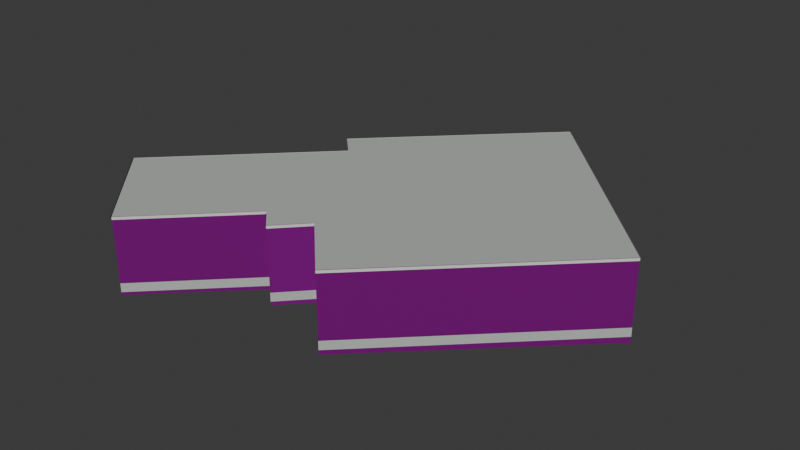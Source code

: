 # Source: osm-way-49773526.blend  (saved by Blender 5.2.45; exported with 4.5.12 LTS)
import bpy
from mathutils import Matrix  # noqa: F401  (used for matrix-valued properties, if any)

bpy.ops.wm.read_factory_settings(use_empty=True)
scene = bpy.context.scene
scene.name = 'Scene'

# ---- collections
col_collection = bpy.data.collections.new('Collection'); scene.collection.children.link(col_collection)

# ---- images (referenced by path relative to the original .blend; pixels are not part of the script)
import os
ASSET_DIR = os.environ.get("B2B_ASSET_DIR", "")  # directory of the original .blend (textures are referenced by path, not embedded)
HERE = os.path.dirname(os.path.abspath(__file__))  # packed textures are extracted next to this script under _unpacked/

def load_image(name, relpath, width, height, colorspace="sRGB"):
    """Load a texture the original file referenced (path relative to the .blend, or extracted next to this script)."""
    p = next((c for c in (os.path.join(HERE, relpath), os.path.join(ASSET_DIR, relpath)) if relpath and os.path.exists(c)), "")
    if p:
        img = bpy.data.images.load(p, check_existing=True)
        img.name = name
    else:  # same state as the original file: an image datablock whose file is absent (Cycles renders it pink)
        img = bpy.data.images.new(name, width, height)
        img.source = "FILE"
        img.filepath = "//" + (relpath or name)
    img.colorspace_settings.name = colorspace
    return img
img_plaster001_1k_jpg_color_jpg = load_image('Plaster001_1K-JPG_Color.jpg', 'Plaster001_1K-JPG_Color.jpg', 1024, 1024, 'sRGB')
img_plaster001_1k_jpg_normalgl_jpg = load_image('Plaster001_1K-JPG_NormalGL.jpg', 'Plaster001_1K-JPG_NormalGL.jpg', 1024, 1024, 'Non-Color')
img_plaster001_1k_jpg_roughness_jpg = load_image('Plaster001_1K-JPG_Roughness.jpg', 'Plaster001_1K-JPG_Roughness.jpg', 1024, 1024, 'Non-Color')
img_concrete034_1k_jpg_color_jpg = load_image('Concrete034_1K-JPG_Color.jpg', 'Concrete034_1K-JPG_Color.jpg', 1024, 1024, 'sRGB')
img_concrete034_1k_jpg_normalgl_jpg = load_image('Concrete034_1K-JPG_NormalGL.jpg', 'Concrete034_1K-JPG_NormalGL.jpg', 1024, 1024, 'Non-Color')
img_concrete034_1k_jpg_roughness_jpg = load_image('Concrete034_1K-JPG_Roughness.jpg', 'Concrete034_1K-JPG_Roughness.jpg', 1024, 1024, 'Non-Color')

# ---- materials (node trees are filled in below, after node groups)
mat_reality_aged_pale_plaster = bpy.data.materials.new('reality aged pale plaster')
mat_reality_concrete_plinth = bpy.data.materials.new('reality concrete plinth')
mat_reality_pale_aluminum_sill = bpy.data.materials.new('reality pale aluminum sill')
mat_reality_flat_weathered_roof = bpy.data.materials.new('reality flat weathered roof')
mat_building_foundation = bpy.data.materials.new('building foundation')

# ---- material node trees
mat_reality_aged_pale_plaster.use_nodes = True; mat_reality_aged_pale_plaster.node_tree.nodes.clear()
_N = mat_reality_aged_pale_plaster.node_tree.nodes; _L = mat_reality_aged_pale_plaster.node_tree.links
n0 = _N.new('ShaderNodeBsdfPrincipled'); n0.name = 'Principled BSDF'; n0.location = (-200, 100)
n0.inputs[10].default_value = 0.005
n1 = _N.new('ShaderNodeOutputMaterial'); n1.name = 'Material Output'; n1.location = (200, 100)
n2 = _N.new('ShaderNodeTexImage'); n2.name = 'Image Texture'; n2.location = (0, 0)
n2.image = img_plaster001_1k_jpg_color_jpg
n3 = _N.new('ShaderNodeTexCoord'); n3.name = 'Texture Coordinate'; n3.location = (0, 0)
n4 = _N.new('ShaderNodeMapping'); n4.name = 'Source physical UV scale'; n4.location = (0, 0)
n4.inputs[3].default_value = (3.0, 3.0, 1.0)
n5 = _N.new('ShaderNodeTexImage'); n5.name = 'Image Texture.001'; n5.location = (0, 0)
n5.image = img_plaster001_1k_jpg_normalgl_jpg
n6 = _N.new('ShaderNodeNormalMap'); n6.name = 'Normal Map'; n6.location = (0, 0)
n6.width = 160
n7 = _N.new('ShaderNodeTexImage'); n7.name = 'Image Texture.002'; n7.location = (0, 0)
n7.image = img_plaster001_1k_jpg_roughness_jpg
_L.new(n0.outputs[0], n1.inputs[0])
_L.new(n3.outputs[2], n4.inputs[0])
_L.new(n4.outputs[0], n2.inputs[0])
_L.new(n2.outputs[0], n0.inputs[0])
_L.new(n4.outputs[0], n5.inputs[0])
_L.new(n5.outputs[0], n6.inputs[1])
_L.new(n6.outputs[0], n0.inputs[5])
_L.new(n4.outputs[0], n7.inputs[0])
_L.new(n7.outputs[0], n0.inputs[2])
n1.is_active_output = True
mat_reality_concrete_plinth.use_nodes = True; mat_reality_concrete_plinth.node_tree.nodes.clear()
_N = mat_reality_concrete_plinth.node_tree.nodes; _L = mat_reality_concrete_plinth.node_tree.links
n0 = _N.new('ShaderNodeBsdfPrincipled'); n0.name = 'Principled BSDF'; n0.location = (-200, 100)
n0.inputs[0].default_value = (0.4549, 0.4941, 0.4549, 1.0)
n0.inputs[2].default_value = 0.83
n0.inputs[10].default_value = 0.005
n1 = _N.new('ShaderNodeOutputMaterial'); n1.name = 'Material Output'; n1.location = (200, 100)
_L.new(n0.outputs[0], n1.inputs[0])
n1.is_active_output = True
mat_reality_pale_aluminum_sill.use_nodes = True; mat_reality_pale_aluminum_sill.node_tree.nodes.clear()
_N = mat_reality_pale_aluminum_sill.node_tree.nodes; _L = mat_reality_pale_aluminum_sill.node_tree.links
n0 = _N.new('ShaderNodeBsdfPrincipled'); n0.name = 'Principled BSDF'; n0.location = (-200, 100)
n0.inputs[0].default_value = (0.6941, 0.7059, 0.6627, 1.0)
n0.inputs[2].default_value = 0.83
n0.inputs[10].default_value = 0.005
n1 = _N.new('ShaderNodeOutputMaterial'); n1.name = 'Material Output'; n1.location = (200, 100)
_L.new(n0.outputs[0], n1.inputs[0])
n1.is_active_output = True
mat_reality_flat_weathered_roof.use_nodes = True; mat_reality_flat_weathered_roof.node_tree.nodes.clear()
_N = mat_reality_flat_weathered_roof.node_tree.nodes; _L = mat_reality_flat_weathered_roof.node_tree.links
n0 = _N.new('ShaderNodeBsdfPrincipled'); n0.name = 'Principled BSDF'; n0.location = (-200, 100)
n0.inputs[0].default_value = (0.451, 0.4745, 0.4549, 1.0)
n0.inputs[2].default_value = 0.83
n0.inputs[10].default_value = 0.005
n1 = _N.new('ShaderNodeOutputMaterial'); n1.name = 'Material Output'; n1.location = (200, 100)
_L.new(n0.outputs[0], n1.inputs[0])
n1.is_active_output = True
mat_building_foundation.use_nodes = True; mat_building_foundation.node_tree.nodes.clear()
_N = mat_building_foundation.node_tree.nodes; _L = mat_building_foundation.node_tree.links
n0 = _N.new('ShaderNodeBsdfPrincipled'); n0.name = 'Principled BSDF'; n0.location = (-200, 100)
n0.inputs[10].default_value = 0.005
n1 = _N.new('ShaderNodeOutputMaterial'); n1.name = 'Material Output'; n1.location = (200, 100)
n2 = _N.new('ShaderNodeTexImage'); n2.name = 'Image Texture'; n2.location = (0, 0)
n2.image = img_concrete034_1k_jpg_color_jpg
n3 = _N.new('ShaderNodeTexCoord'); n3.name = 'Texture Coordinate'; n3.location = (0, 0)
n4 = _N.new('ShaderNodeMapping'); n4.name = 'Source physical UV scale'; n4.location = (0, 0)
n4.inputs[3].default_value = (3.636, 7.273, 1.0)
n5 = _N.new('ShaderNodeTexImage'); n5.name = 'Image Texture.001'; n5.location = (0, 0)
n5.image = img_concrete034_1k_jpg_normalgl_jpg
n6 = _N.new('ShaderNodeNormalMap'); n6.name = 'Normal Map'; n6.location = (0, 0)
n6.width = 160
n7 = _N.new('ShaderNodeTexImage'); n7.name = 'Image Texture.002'; n7.location = (0, 0)
n7.image = img_concrete034_1k_jpg_roughness_jpg
_L.new(n0.outputs[0], n1.inputs[0])
_L.new(n3.outputs[2], n4.inputs[0])
_L.new(n4.outputs[0], n2.inputs[0])
_L.new(n2.outputs[0], n0.inputs[0])
_L.new(n4.outputs[0], n5.inputs[0])
_L.new(n5.outputs[0], n6.inputs[1])
_L.new(n6.outputs[0], n0.inputs[5])
_L.new(n4.outputs[0], n7.inputs[0])
_L.new(n7.outputs[0], n0.inputs[2])
n1.is_active_output = True

# ---- world
world_world = bpy.data.worlds.new('World'); scene.world = world_world
world_world.use_nodes = True; world_world.node_tree.nodes.clear()
_N = world_world.node_tree.nodes; _L = world_world.node_tree.links
n0 = _N.new('ShaderNodeOutputWorld'); n0.name = 'World Output'; n0.location = (200, 100)
n1 = _N.new('ShaderNodeBackground'); n1.name = 'Background'; n1.location = (-200, 100)
n1.inputs[0].default_value = (0.05088, 0.05088, 0.05088, 1.0)
_L.new(n1.outputs[0], n0.inputs[0])
n0.is_active_output = True
world_world.color = (0.05088, 0.05088, 0.05088)
world_world.sun_shadow_jitter_overblur = 0.0

# ---- meshes
me_reality_49773526_near_reality_aged_pale_plaster = bpy.data.meshes.new('reality 49773526 near reality aged pale plaster')
me_reality_49773526_near_reality_aged_pale_plaster.from_pydata([(0.171, -2.647, 0.0), (-0.949, -3.837, 0.0), (-0.949, -3.837, 3.0), (0.171, -2.647, 3.0), (-0.949, -3.837, 0.0), (-1.729, -3.047, 0.0), (-1.729, -3.047, 3.0), (-0.949, -3.837, 3.0), (-1.729, -3.047, 0.0), (-5.499, -6.777, 0.0), (-5.499, -6.777, 3.0), (-1.729, -3.047, 3.0), (-5.499, -6.777, 0.0), (-8.919, -3.137, 0.0), (-8.919, -3.137, 3.0), (-5.499, -6.777, 3.0), (-8.919, -3.137, 0.0), (-3.079, 2.653, 0.0), (-3.079, 2.653, 3.0), (-8.919, -3.137, 3.0), (-3.079, 2.653, 0.0), (-3.919, 3.513, 0.0), (-3.919, 3.513, 3.0), (-3.079, 2.653, 3.0), (-3.919, 3.513, 0.0), (-2.409, 5.003, 0.0), (-2.409, 5.003, 3.0), (-3.919, 3.513, 3.0), (-2.409, 5.003, 0.0), (2.521, 9.833, 0.0), (2.521, 9.833, 3.0), (-2.409, 5.003, 3.0), (2.521, 9.833, 0.0), (9.881, 2.253, 0.0), (9.881, 2.253, 3.0), (2.521, 9.833, 3.0), (9.881, 2.253, 0.0), (2.451, -4.987, 0.0), (2.451, -4.987, 3.0), (9.881, 2.253, 3.0), (2.451, -4.987, 0.0), (0.171, -2.647, 0.0), (0.171, -2.647, 3.0), (2.451, -4.987, 3.0)], [], [(0, 2, 1), (0, 3, 2), (4, 6, 5), (4, 7, 6), (8, 10, 9), (8, 11, 10), (12, 14, 13), (12, 15, 14), (16, 18, 17), (16, 19, 18), (20, 22, 21), (20, 23, 22), (24, 26, 25), (24, 27, 26), (28, 30, 29), (28, 31, 30), (32, 34, 33), (32, 35, 34), (36, 38, 37), (36, 39, 38), (40, 42, 41), (40, 43, 42)])
_uv = me_reality_49773526_near_reality_aged_pale_plaster.uv_layers.new(name='Runtime source UV')
_uv.uv.foreach_set('vector', [0.0, 0.0, 0.5447, 1.0, 0.5447, 0.0, 0.0, 0.0, 0.0, 1.0, 0.5447, 1.0, 0.0, 0.0, 0.3701, 1.0, 0.3701, 0.0, 0.0, 0.0, 0.0, 1.0, 0.3701, 1.0, 0.0, 0.0, 1.768, 1.0, 1.768, 0.0, 0.0, 0.0, 0.0, 1.0, 1.768, 1.0, 0.0, 0.0, 1.665, 1.0, 1.665, 0.0, 0.0, 0.0, 0.0, 1.0, 1.665, 1.0, 0.0, 0.0, 2.741, 1.0, 2.741, 0.0, 0.0, 0.0, 0.0, 1.0, 2.741, 1.0, 0.0, 0.0, 0.4007, 1.0, 0.4007, 0.0, 0.0, 0.0, 0.0, 1.0, 0.4007, 1.0, 0.0, 0.0, 0.7071, 1.0, 0.7071, 0.0, 0.0, 0.0, 0.0, 1.0, 0.7071, 1.0, 0.0, 0.0, 2.301, 1.0, 2.301, 0.0, 0.0, 0.0, 0.0, 1.0, 2.301, 1.0, 0.0, 0.0, 3.522, 1.0, 3.522, 0.0, 0.0, 0.0, 0.0, 1.0, 3.522, 1.0, 0.0, 0.0, 3.458, 1.0, 3.458, 0.0, 0.0, 0.0, 0.0, 1.0, 3.458, 1.0, 0.0, 0.0, 1.089, 1.0, 1.089, 0.0, 0.0, 0.0, 0.0, 1.0, 1.089, 1.0])
me_reality_49773526_near_reality_aged_pale_plaster.materials.append(mat_reality_aged_pale_plaster)
me_reality_49773526_near_reality_aged_pale_plaster.update()
me_reality_49773526_near_reality_concrete_plinth = bpy.data.meshes.new('reality 49773526 near reality concrete plinth')
me_reality_49773526_near_reality_concrete_plinth.from_pydata([(0.1739, -2.65, 0.0), (-0.9461, -3.84, 0.0), (-0.9461, -3.84, 0.36), (0.1739, -2.65, 0.36), (-0.9518, -3.84, 0.0), (-1.732, -3.05, 0.0), (-1.732, -3.05, 0.36), (-0.9518, -3.84, 0.36), (-1.726, -3.05, 0.0), (-5.496, -6.78, 0.0), (-5.496, -6.78, 0.36), (-1.726, -3.05, 0.36), (-5.502, -6.78, 0.0), (-8.922, -3.14, 0.0), (-8.922, -3.14, 0.36), (-5.502, -6.78, 0.36), (-8.922, -3.134, 0.0), (-3.082, 2.656, 0.0), (-3.082, 2.656, 0.36), (-8.922, -3.134, 0.36), (-3.082, 2.65, 0.0), (-3.922, 3.51, 0.0), (-3.922, 3.51, 0.36), (-3.082, 2.65, 0.36), (-3.922, 3.516, 0.0), (-2.412, 5.006, 0.0), (-2.412, 5.006, 0.36), (-3.922, 3.516, 0.36), (-2.412, 5.006, 0.0), (2.518, 9.836, 0.0), (2.518, 9.836, 0.36), (-2.412, 5.006, 0.36), (2.524, 9.836, 0.0), (9.884, 2.256, 0.0), (9.884, 2.256, 0.36), (2.524, 9.836, 0.36), (9.884, 2.25, 0.0), (2.454, -4.99, 0.0), (2.454, -4.99, 0.36), (9.884, 2.25, 0.36), (2.448, -4.99, 0.0), (0.1681, -2.65, 0.0), (0.1681, -2.65, 0.36), (2.448, -4.99, 0.36)], [], [(0, 2, 1), (0, 3, 2), (4, 6, 5), (4, 7, 6), (8, 10, 9), (8, 11, 10), (12, 14, 13), (12, 15, 14), (16, 18, 17), (16, 19, 18), (20, 22, 21), (20, 23, 22), (24, 26, 25), (24, 27, 26), (28, 30, 29), (28, 31, 30), (32, 34, 33), (32, 35, 34), (36, 38, 37), (36, 39, 38), (40, 42, 41), (40, 43, 42)])
_uv = me_reality_49773526_near_reality_concrete_plinth.uv_layers.new(name='Runtime source UV')
_uv.uv.foreach_set('vector', [0.0, 0.0, 0.5447, 0.12, 0.5447, 0.0, 0.0, 0.0, 0.0, 0.12, 0.5447, 0.12, 0.0, 0.0, 0.3701, 0.12, 0.3701, 0.0, 0.0, 0.0, 0.0, 0.12, 0.3701, 0.12, 0.0, 0.0, 1.768, 0.12, 1.768, 0.0, 0.0, 0.0, 0.0, 0.12, 1.768, 0.12, 0.0, 0.0, 1.665, 0.12, 1.665, 0.0, 0.0, 0.0, 0.0, 0.12, 1.665, 0.12, 0.0, 0.0, 2.741, 0.12, 2.741, 0.0, 0.0, 0.0, 0.0, 0.12, 2.741, 0.12, 0.0, 0.0, 0.4007, 0.12, 0.4007, 0.0, 0.0, 0.0, 0.0, 0.12, 0.4007, 0.12, 0.0, 0.0, 0.7071, 0.12, 0.7071, 0.0, 0.0, 0.0, 0.0, 0.12, 0.7071, 0.12, 0.0, 0.0, 2.301, 0.12, 2.301, 0.0, 0.0, 0.0, 0.0, 0.12, 2.301, 0.12, 0.0, 0.0, 3.522, 0.12, 3.522, 0.0, 0.0, 0.0, 0.0, 0.12, 3.522, 0.12, 0.0, 0.0, 3.458, 0.12, 3.458, 0.0, 0.0, 0.0, 0.0, 0.12, 3.458, 0.12, 0.0, 0.0, 1.089, 0.12, 1.089, 0.0, 0.0, 0.0, 0.0, 0.12, 1.089, 0.12])
me_reality_49773526_near_reality_concrete_plinth.materials.append(mat_reality_concrete_plinth)
me_reality_49773526_near_reality_concrete_plinth.update()
me_reality_49773526_near_reality_pale_aluminum_sill = bpy.data.meshes.new('reality 49773526 near reality pale aluminum sill')
me_reality_49773526_near_reality_pale_aluminum_sill.from_pydata([(0.1928, -2.668, 2.89), (-0.9272, -3.858, 2.89), (-0.9272, -3.858, 3.0), (0.1928, -2.668, 3.0), (-0.9703, -3.858, 2.89), (-1.75, -3.068, 2.89), (-1.75, -3.068, 3.0), (-0.9703, -3.858, 3.0), (-1.708, -3.068, 2.89), (-5.478, -6.798, 2.89), (-5.478, -6.798, 3.0), (-1.708, -3.068, 3.0), (-5.521, -6.798, 2.89), (-8.941, -3.158, 2.89), (-8.941, -3.158, 3.0), (-5.521, -6.798, 3.0), (-8.94, -3.116, 2.89), (-3.1, 2.674, 2.89), (-3.1, 2.674, 3.0), (-8.94, -3.116, 3.0), (-3.1, 2.632, 2.89), (-3.94, 3.492, 2.89), (-3.94, 3.492, 3.0), (-3.1, 2.632, 3.0), (-3.94, 3.534, 2.89), (-2.43, 5.024, 2.89), (-2.43, 5.024, 3.0), (-3.94, 3.534, 3.0), (-2.43, 5.024, 2.89), (2.5, 9.854, 2.89), (2.5, 9.854, 3.0), (-2.43, 5.024, 3.0), (2.543, 9.854, 2.89), (9.903, 2.274, 2.89), (9.903, 2.274, 3.0), (2.543, 9.854, 3.0), (9.902, 2.232, 2.89), (2.472, -5.008, 2.89), (2.472, -5.008, 3.0), (9.902, 2.232, 3.0), (2.43, -5.008, 2.89), (0.1495, -2.668, 2.89), (0.1495, -2.668, 3.0), (2.43, -5.008, 3.0)], [], [(0, 2, 1), (0, 3, 2), (4, 6, 5), (4, 7, 6), (8, 10, 9), (8, 11, 10), (12, 14, 13), (12, 15, 14), (16, 18, 17), (16, 19, 18), (20, 22, 21), (20, 23, 22), (24, 26, 25), (24, 27, 26), (28, 30, 29), (28, 31, 30), (32, 34, 33), (32, 35, 34), (36, 38, 37), (36, 39, 38), (40, 42, 41), (40, 43, 42)])
_uv = me_reality_49773526_near_reality_pale_aluminum_sill.uv_layers.new(name='Runtime source UV')
_uv.uv.foreach_set('vector', [0.0, 0.9633, 0.5447, 1.0, 0.5447, 0.9633, 0.0, 0.9633, 0.0, 1.0, 0.5447, 1.0, 0.0, 0.9633, 0.3701, 1.0, 0.3701, 0.9633, 0.0, 0.9633, 0.0, 1.0, 0.3701, 1.0, 0.0, 0.9633, 1.768, 1.0, 1.768, 0.9633, 0.0, 0.9633, 0.0, 1.0, 1.768, 1.0, 0.0, 0.9633, 1.665, 1.0, 1.665, 0.9633, 0.0, 0.9633, 0.0, 1.0, 1.665, 1.0, 0.0, 0.9633, 2.741, 1.0, 2.741, 0.9633, 0.0, 0.9633, 0.0, 1.0, 2.741, 1.0, 0.0, 0.9633, 0.4007, 1.0, 0.4007, 0.9633, 0.0, 0.9633, 0.0, 1.0, 0.4007, 1.0, 0.0, 0.9633, 0.7071, 1.0, 0.7071, 0.9633, 0.0, 0.9633, 0.0, 1.0, 0.7071, 1.0, 0.0, 0.9633, 2.301, 1.0, 2.301, 0.9633, 0.0, 0.9633, 0.0, 1.0, 2.301, 1.0, 0.0, 0.9633, 3.522, 1.0, 3.522, 0.9633, 0.0, 0.9633, 0.0, 1.0, 3.522, 1.0, 0.0, 0.9633, 3.458, 1.0, 3.458, 0.9633, 0.0, 0.9633, 0.0, 1.0, 3.458, 1.0, 0.0, 0.9633, 1.089, 1.0, 1.089, 0.9633, 0.0, 0.9633, 0.0, 1.0, 1.089, 1.0])
me_reality_49773526_near_reality_pale_aluminum_sill.materials.append(mat_reality_pale_aluminum_sill)
me_reality_49773526_near_reality_pale_aluminum_sill.update()
me_reality_49773526_near_reality_flat_weathered_roof = bpy.data.meshes.new('reality 49773526 near reality flat weathered roof')
me_reality_49773526_near_reality_flat_weathered_roof.from_pydata([(9.881, 2.253, 3.0), (2.451, -4.987, 3.0), (0.171, -2.647, 3.0), (0.171, -2.647, 3.0), (0.171, -2.647, 3.0), (-0.949, -3.837, 3.0), (-1.729, -3.047, 3.0), (-1.729, -3.047, 3.0), (-1.729, -3.047, 3.0), (-5.499, -6.777, 3.0), (-8.919, -3.137, 3.0), (-8.919, -3.137, 3.0), (-1.729, -3.047, 3.0), (-8.919, -3.137, 3.0), (-3.079, 2.653, 3.0), (-3.079, 2.653, 3.0), (-3.079, 2.653, 3.0), (-3.919, 3.513, 3.0), (-2.409, 5.003, 3.0), (-2.409, 5.003, 3.0), (-3.079, 2.653, 3.0), (-2.409, 5.003, 3.0), (2.521, 9.833, 3.0), (2.521, 9.833, 3.0), (-3.079, 2.653, 3.0), (2.521, 9.833, 3.0), (9.881, 2.253, 3.0), (9.881, 2.253, 3.0), (-3.079, 2.653, 3.0), (9.881, 2.253, 3.0), (0.171, -2.647, 3.0), (0.171, -2.647, 3.0), (-3.079, 2.653, 3.0), (0.171, -2.647, 3.0), (-1.729, -3.047, 3.0), (-1.729, -3.047, 3.0)], [], [(0, 2, 1), (4, 6, 5), (8, 10, 9), (12, 14, 13), (16, 18, 17), (20, 22, 21), (24, 26, 25), (28, 30, 29), (32, 34, 33)])
_uv = me_reality_49773526_near_reality_flat_weathered_roof.uv_layers.new(name='Runtime source UV')
_uv.uv.foreach_set('vector', [-99.38, 91.92, -101.8, 93.15, -101.8, 91.92, -101.8, 93.15, -102.3, 93.25, -102.3, 93.15, -102.3, 93.25, -104.1, 93.27, -104.1, 93.25, -102.3, 93.25, -102.6, 91.82, -102.6, 93.25, -102.6, 91.82, -102.4, 91.24, -102.4, 91.82, -102.6, 91.82, -101.2, 90.03, -101.2, 91.82, -102.6, 91.82, -99.38, 91.92, -99.38, 91.82, -102.6, 91.82, -101.8, 93.15, -101.8, 91.82, -102.6, 91.82, -102.3, 93.25, -102.3, 91.82])
me_reality_49773526_near_reality_flat_weathered_roof.materials.append(mat_reality_flat_weathered_roof)
me_reality_49773526_near_reality_flat_weathered_roof.update()
me_building_foundation_49773526 = bpy.data.meshes.new('building foundation 49773526')
me_building_foundation_49773526.from_pydata([(0.171, -2.647, -0.1612), (-0.949, -3.837, -0.1507), (0.171, -2.647, 0.0), (-0.949, -3.837, 0.0), (-0.949, -3.837, -0.1507), (-1.729, -3.047, -0.1427), (-0.949, -3.837, 0.0), (-1.729, -3.047, 0.0), (-1.729, -3.047, -0.1427), (-3.614, -4.912, -0.1234), (-1.729, -3.047, 0.0), (-3.614, -4.912, 0.0), (-3.614, -4.912, -0.1234), (-5.499, -6.777, -0.1199), (-3.614, -4.912, 0.0), (-5.499, -6.777, 0.0), (-5.499, -6.777, -0.1199), (-7.209, -4.957, -0.1327), (-5.499, -6.777, 0.0), (-7.209, -4.957, 0.0), (-7.209, -4.957, -0.1327), (-8.919, -3.137, -0.1493), (-7.209, -4.957, 0.0), (-8.919, -3.137, 0.0), (-8.919, -3.137, -0.1493), (-6.972, -1.207, -0.1309), (-8.919, -3.137, 0.0), (-6.972, -1.207, 0.0), (-6.972, -1.207, -0.1309), (-5.026, 0.723, -0.1163), (-6.972, -1.207, 0.0), (-5.026, 0.723, 0.0), (-5.026, 0.723, -0.1163), (-3.079, 2.653, -0.1289), (-5.026, 0.723, 0.0), (-3.079, 2.653, 0.0), (-3.079, 2.653, -0.1289), (-3.919, 3.513, -0.1203), (-3.079, 2.653, 0.0), (-3.919, 3.513, 0.0), (-3.919, 3.513, -0.1203), (-2.409, 5.003, -0.1358), (-3.919, 3.513, 0.0), (-2.409, 5.003, 0.0), (-2.409, 5.003, -0.1358), (0.056, 7.418, -0.1602), (-2.409, 5.003, 0.0), (0.056, 7.418, 0.0), (0.056, 7.418, -0.1602), (2.521, 9.833, -0.1824), (0.056, 7.418, 0.0), (2.521, 9.833, 0.0), (2.521, 9.833, -0.1824), (4.974, 7.306, -0.2001), (2.521, 9.833, 0.0), (4.974, 7.306, 0.0), (4.974, 7.306, -0.2001), (7.428, 4.78, -0.2157), (4.974, 7.306, 0.0), (7.428, 4.78, 0.0), (7.428, 4.78, -0.2157), (9.881, 2.253, -0.2507), (7.428, 4.78, 0.0), (9.881, 2.253, 0.0), (9.881, 2.253, -0.2507), (7.404, -0.1603, -0.2154), (9.881, 2.253, 0.0), (7.404, -0.1603, 0.0), (7.404, -0.1603, -0.2154), (4.928, -2.574, -0.1998), (7.404, -0.1603, 0.0), (4.928, -2.574, 0.0), (4.928, -2.574, -0.1998), (2.451, -4.987, -0.1818), (4.928, -2.574, 0.0), (2.451, -4.987, 0.0), (2.451, -4.987, -0.1818), (0.171, -2.647, -0.1612), (2.451, -4.987, 0.0), (0.171, -2.647, 0.0)], [], [(0, 2, 1), (1, 2, 3), (4, 6, 5), (5, 6, 7), (8, 10, 9), (9, 10, 11), (12, 14, 13), (13, 14, 15), (16, 18, 17), (17, 18, 19), (20, 22, 21), (21, 22, 23), (24, 26, 25), (25, 26, 27), (28, 30, 29), (29, 30, 31), (32, 34, 33), (33, 34, 35), (36, 38, 37), (37, 38, 39), (40, 42, 41), (41, 42, 43), (44, 46, 45), (45, 46, 47), (48, 50, 49), (49, 50, 51), (52, 54, 53), (53, 54, 55), (56, 58, 57), (57, 58, 59), (60, 62, 61), (61, 62, 63), (64, 66, 65), (65, 66, 67), (68, 70, 69), (69, 70, 71), (72, 74, 73), (73, 74, 75), (76, 78, 77), (77, 78, 79)])
_uv = me_building_foundation_49773526.uv_layers.new(name='Runtime source UV')
_uv.uv.foreach_set('vector', [0.0, 0.0, 0.0, 1.0, 1.0, 0.0, 1.0, 0.0, 0.0, 1.0, 1.0, 1.0, 0.0, 0.0, 0.0, 1.0, 1.0, 0.0, 1.0, 0.0, 0.0, 1.0, 1.0, 1.0, 0.0, 0.0, 0.0, 1.0, 0.5, 0.0, 0.5, 0.0, 0.0, 1.0, 0.5, 1.0, 0.5, 0.0, 0.5, 1.0, 1.0, 0.0, 1.0, 0.0, 0.5, 1.0, 1.0, 1.0, 0.0, 0.0, 0.0, 1.0, 0.5, 0.0, 0.5, 0.0, 0.0, 1.0, 0.5, 1.0, 0.5, 0.0, 0.5, 1.0, 1.0, 0.0, 1.0, 0.0, 0.5, 1.0, 1.0, 1.0, 0.0, 0.0, 0.0, 1.0, 0.3333, 0.0, 0.3333, 0.0, 0.0, 1.0, 0.3333, 1.0, 0.3333, 0.0, 0.3333, 1.0, 0.6667, 0.0, 0.6667, 0.0, 0.3333, 1.0, 0.6667, 1.0, 0.6667, 0.0, 0.6667, 1.0, 1.0, 0.0, 1.0, 0.0, 0.6667, 1.0, 1.0, 1.0, 0.0, 0.0, 0.0, 1.0, 1.0, 0.0, 1.0, 0.0, 0.0, 1.0, 1.0, 1.0, 0.0, 0.0, 0.0, 1.0, 1.0, 0.0, 1.0, 0.0, 0.0, 1.0, 1.0, 1.0, 0.0, 0.0, 0.0, 1.0, 0.5, 0.0, 0.5, 0.0, 0.0, 1.0, 0.5, 1.0, 0.5, 0.0, 0.5, 1.0, 1.0, 0.0, 1.0, 0.0, 0.5, 1.0, 1.0, 1.0, 0.0, 0.0, 0.0, 1.0, 0.3333, 0.0, 0.3333, 0.0, 0.0, 1.0, 0.3333, 1.0, 0.3333, 0.0, 0.3333, 1.0, 0.6667, 0.0, 0.6667, 0.0, 0.3333, 1.0, 0.6667, 1.0, 0.6667, 0.0, 0.6667, 1.0, 1.0, 0.0, 1.0, 0.0, 0.6667, 1.0, 1.0, 1.0, 0.0, 0.0, 0.0, 1.0, 0.3333, 0.0, 0.3333, 0.0, 0.0, 1.0, 0.3333, 1.0, 0.3333, 0.0, 0.3333, 1.0, 0.6667, 0.0, 0.6667, 0.0, 0.3333, 1.0, 0.6667, 1.0, 0.6667, 0.0, 0.6667, 1.0, 1.0, 0.0, 1.0, 0.0, 0.6667, 1.0, 1.0, 1.0, 0.0, 0.0, 0.0, 1.0, 1.0, 0.0, 1.0, 0.0, 0.0, 1.0, 1.0, 1.0])
me_building_foundation_49773526.materials.append(mat_building_foundation)
me_building_foundation_49773526.update()

# ---- objects
ob_osm_way_49773526 = bpy.data.objects.new('osm-way-49773526', None)
ob_reality_49773526_near_reality_aged_pale_plaster = bpy.data.objects.new('reality 49773526 near reality aged pale plaster', me_reality_49773526_near_reality_aged_pale_plaster)
ob_reality_49773526_near_reality_concrete_plinth = bpy.data.objects.new('reality 49773526 near reality concrete plinth', me_reality_49773526_near_reality_concrete_plinth)
ob_reality_49773526_near_reality_pale_aluminum_sill = bpy.data.objects.new('reality 49773526 near reality pale aluminum sill', me_reality_49773526_near_reality_pale_aluminum_sill)
ob_reality_49773526_near_reality_flat_weathered_roof = bpy.data.objects.new('reality 49773526 near reality flat weathered roof', me_reality_49773526_near_reality_flat_weathered_roof)
ob_building_foundation_49773526 = bpy.data.objects.new('building foundation 49773526', me_building_foundation_49773526)

# ---- transforms, parenting, visibility, modifiers, constraints
ob_osm_way_49773526.location = (0.0, 0.0, 0.0)
ob_reality_49773526_near_reality_aged_pale_plaster.parent = ob_osm_way_49773526
ob_reality_49773526_near_reality_aged_pale_plaster.location = (0.0, 0.0, 0.0)
ob_reality_49773526_near_reality_concrete_plinth.parent = ob_osm_way_49773526
ob_reality_49773526_near_reality_concrete_plinth.location = (0.0, 0.0, 0.0)
ob_reality_49773526_near_reality_pale_aluminum_sill.parent = ob_osm_way_49773526
ob_reality_49773526_near_reality_pale_aluminum_sill.location = (0.0, 0.0, 0.0)
ob_reality_49773526_near_reality_flat_weathered_roof.parent = ob_osm_way_49773526
ob_reality_49773526_near_reality_flat_weathered_roof.location = (0.0, 0.0, 0.0)
ob_building_foundation_49773526.parent = ob_osm_way_49773526
ob_building_foundation_49773526.location = (0.0, 0.0, 0.0)

# ---- collection membership
col_collection.objects.link(ob_osm_way_49773526)
col_collection.objects.link(ob_reality_49773526_near_reality_aged_pale_plaster)
col_collection.objects.link(ob_reality_49773526_near_reality_concrete_plinth)
col_collection.objects.link(ob_reality_49773526_near_reality_pale_aluminum_sill)
col_collection.objects.link(ob_reality_49773526_near_reality_flat_weathered_roof)
col_collection.objects.link(ob_building_foundation_49773526)

# ---- scene / render settings (as saved in the file)
scene.frame_start = 1; scene.frame_end = 250; scene.frame_set(1)
scene.render.engine = 'BLENDER_EEVEE_NEXT'
scene.render.bake_bias = 0.0
scene.render.bake_samples = 0
scene.render.compositor_device = 'GPU'
scene.eevee.use_volume_custom_range = False
scene.eevee.fast_gi_thickness_near = 0.1
scene.eevee.fast_gi_thickness_far = 0.0
scene.eevee.ray_tracing_options.screen_trace_thickness = 0.1
bpy.context.view_layer.update()

# ---- added for rendering (the .blend has no active camera and no usable light): camera, sun
cam_auto = bpy.data.cameras.new('AutoCamera')
cam_auto.lens = 50.0
cam_auto.sensor_width = 36.0
cam_auto.clip_end = 1000.0
ob_auto_camera = bpy.data.objects.new('AutoCamera', cam_auto)
scene.collection.objects.link(ob_auto_camera)
ob_auto_camera.location = (23.9413, -26.6246, 20.1431)
ob_auto_camera.rotation_euler = (1.09748, -7.21219e-08, 0.694738)
scene.camera = ob_auto_camera
light_auto_sun = bpy.data.lights.new('AutoSun', 'SUN')
light_auto_sun.energy = 3.0
light_auto_sun.angle = 0.0523599
ob_auto_sun = bpy.data.objects.new('AutoSun', light_auto_sun)
scene.collection.objects.link(ob_auto_sun)
ob_auto_sun.rotation_euler = (0.872665, 0.174533, 0.523599)
bpy.context.view_layer.update()
